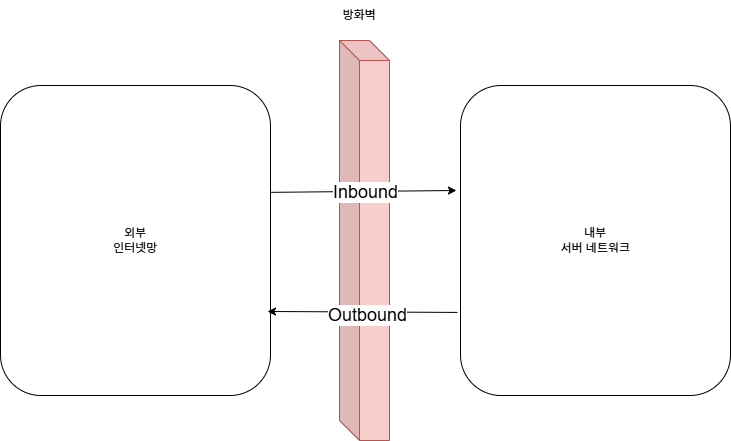

The diagram above was exported from draw.io. Its source (the exported page's mxGraphModel, read from the mxfile embedded in the PNG):
<mxGraphModel dx="1687" dy="885" grid="1" gridSize="10" guides="1" tooltips="1" connect="1" arrows="1" fold="1" page="1" pageScale="1" pageWidth="1100" pageHeight="850" background="#FFFFFF" math="0" shadow="0">
  <root>
    <mxCell id="0" />
    <mxCell id="1" parent="0" />
    <mxCell id="0f9VFauJg3qLr6e1JhE2-1" value="내부&lt;div&gt;서버 네트워크&lt;/div&gt;" style="rounded=1;whiteSpace=wrap;html=1;" vertex="1" parent="1">
      <mxGeometry x="645" y="290" width="270" height="310" as="geometry" />
    </mxCell>
    <mxCell id="0f9VFauJg3qLr6e1JhE2-2" value="" style="shape=cube;whiteSpace=wrap;html=1;boundedLbl=1;backgroundOutline=1;darkOpacity=0.05;darkOpacity2=0.1;fillColor=#f8cecc;strokeColor=#b85450;" vertex="1" parent="1">
      <mxGeometry x="524" y="245" width="50" height="400" as="geometry" />
    </mxCell>
    <mxCell id="0f9VFauJg3qLr6e1JhE2-3" value="외부&lt;div&gt;&lt;span style=&quot;background-color: transparent; color: light-dark(rgb(0, 0, 0), rgb(255, 255, 255));&quot;&gt;인터넷망&lt;/span&gt;&lt;/div&gt;" style="rounded=1;whiteSpace=wrap;html=1;" vertex="1" parent="1">
      <mxGeometry x="185" y="290" width="270" height="310" as="geometry" />
    </mxCell>
    <mxCell id="0f9VFauJg3qLr6e1JhE2-5" value="방화벽" style="text;html=1;align=center;verticalAlign=middle;whiteSpace=wrap;rounded=0;" vertex="1" parent="1">
      <mxGeometry x="514" y="205" width="60" height="30" as="geometry" />
    </mxCell>
    <mxCell id="0f9VFauJg3qLr6e1JhE2-6" value="" style="endArrow=classic;html=1;rounded=0;exitX=1;exitY=0.406;exitDx=0;exitDy=0;exitPerimeter=0;entryX=-0.015;entryY=0.4;entryDx=0;entryDy=0;entryPerimeter=0;" edge="1" parent="1">
      <mxGeometry relative="1" as="geometry">
        <mxPoint x="455" y="396.8599999999999" as="sourcePoint" />
        <mxPoint x="640.95" y="394.9999999999999" as="targetPoint" />
      </mxGeometry>
    </mxCell>
    <mxCell id="0f9VFauJg3qLr6e1JhE2-8" value="Inbound" style="edgeLabel;html=1;align=center;verticalAlign=middle;resizable=0;points=[];fontSize=18;" vertex="1" connectable="0" parent="0f9VFauJg3qLr6e1JhE2-6">
      <mxGeometry x="-0.0642" y="1" relative="1" as="geometry">
        <mxPoint x="7" y="1" as="offset" />
      </mxGeometry>
    </mxCell>
    <mxCell id="0f9VFauJg3qLr6e1JhE2-9" value="" style="endArrow=classic;html=1;rounded=0;exitX=-0.011;exitY=0.732;exitDx=0;exitDy=0;exitPerimeter=0;entryX=0.989;entryY=0.729;entryDx=0;entryDy=0;entryPerimeter=0;" edge="1" parent="1" source="0f9VFauJg3qLr6e1JhE2-1" target="0f9VFauJg3qLr6e1JhE2-3">
      <mxGeometry relative="1" as="geometry">
        <mxPoint x="465" y="517" as="sourcePoint" />
        <mxPoint x="651" y="515" as="targetPoint" />
      </mxGeometry>
    </mxCell>
    <mxCell id="0f9VFauJg3qLr6e1JhE2-11" value="Outbound" style="edgeLabel;html=1;align=center;verticalAlign=middle;resizable=0;points=[];fontSize=18;" vertex="1" connectable="0" parent="0f9VFauJg3qLr6e1JhE2-9">
      <mxGeometry x="-0.0524" y="3" relative="1" as="geometry">
        <mxPoint as="offset" />
      </mxGeometry>
    </mxCell>
  </root>
</mxGraphModel>